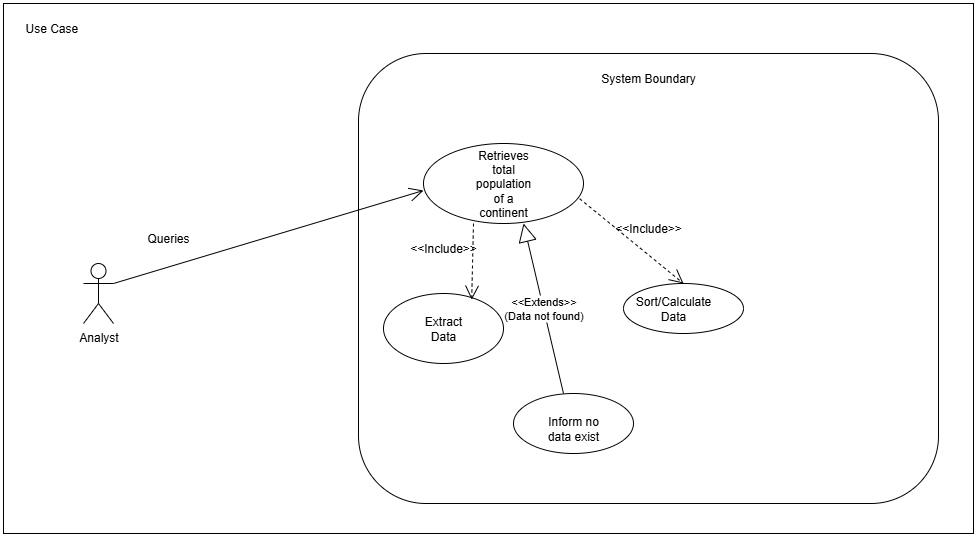

The diagram above was exported from draw.io. Its source (the exported page's mxGraphModel, read from the mxfile embedded in the PNG):
<mxGraphModel dx="1237" dy="505" grid="1" gridSize="10" guides="1" tooltips="1" connect="1" arrows="1" fold="1" page="1" pageScale="1" pageWidth="850" pageHeight="1100" math="0" shadow="0">
  <root>
    <mxCell id="0" />
    <mxCell id="1" parent="0" />
    <UserObject label="" id="0tQk4NOgZC_DxnEdNIET-1">
      <mxCell style="rounded=0;whiteSpace=wrap;html=1;" parent="1" vertex="1">
        <mxGeometry x="50" y="50" width="970" height="530" as="geometry" />
      </mxCell>
    </UserObject>
    <mxCell id="0tQk4NOgZC_DxnEdNIET-2" value="Use Case&amp;nbsp;" style="text;html=1;strokeColor=none;fillColor=none;align=center;verticalAlign=middle;whiteSpace=wrap;rounded=0;" parent="1" vertex="1">
      <mxGeometry x="70" y="60" width="60" height="30" as="geometry" />
    </mxCell>
    <mxCell id="0tQk4NOgZC_DxnEdNIET-3" value="" style="rounded=1;whiteSpace=wrap;html=1;" parent="1" vertex="1">
      <mxGeometry x="405" y="100" width="580" height="450" as="geometry" />
    </mxCell>
    <mxCell id="0tQk4NOgZC_DxnEdNIET-4" value="System Boundary" style="text;html=1;strokeColor=none;fillColor=none;align=center;verticalAlign=middle;whiteSpace=wrap;rounded=0;" parent="1" vertex="1">
      <mxGeometry x="490" y="110" width="410" height="30" as="geometry" />
    </mxCell>
    <mxCell id="0tQk4NOgZC_DxnEdNIET-5" value="" style="ellipse;whiteSpace=wrap;html=1;" parent="1" vertex="1">
      <mxGeometry x="470" y="190" width="160" height="80" as="geometry" />
    </mxCell>
    <mxCell id="0tQk4NOgZC_DxnEdNIET-7" value="" style="ellipse;whiteSpace=wrap;html=1;" parent="1" vertex="1">
      <mxGeometry x="430" y="340" width="120" height="70" as="geometry" />
    </mxCell>
    <mxCell id="0tQk4NOgZC_DxnEdNIET-8" value="" style="ellipse;whiteSpace=wrap;html=1;" parent="1" vertex="1">
      <mxGeometry x="670" y="330" width="120" height="50" as="geometry" />
    </mxCell>
    <mxCell id="0tQk4NOgZC_DxnEdNIET-9" value="" style="ellipse;whiteSpace=wrap;html=1;" parent="1" vertex="1">
      <mxGeometry x="560" y="440" width="120" height="60" as="geometry" />
    </mxCell>
    <mxCell id="0tQk4NOgZC_DxnEdNIET-11" value="Analyst" style="shape=umlActor;verticalLabelPosition=bottom;verticalAlign=top;html=1;outlineConnect=0;" parent="1" vertex="1">
      <mxGeometry x="130" y="310" width="30" height="60" as="geometry" />
    </mxCell>
    <mxCell id="0tQk4NOgZC_DxnEdNIET-12" value="Queries" style="text;html=1;strokeColor=none;fillColor=none;align=center;verticalAlign=middle;whiteSpace=wrap;rounded=0;" parent="1" vertex="1">
      <mxGeometry x="170" y="270" width="90" height="30" as="geometry" />
    </mxCell>
    <mxCell id="0tQk4NOgZC_DxnEdNIET-22" value="&amp;lt;&amp;lt;Include&amp;gt;&amp;gt;" style="text;html=1;strokeColor=none;fillColor=none;align=center;verticalAlign=middle;whiteSpace=wrap;rounded=0;" parent="1" vertex="1">
      <mxGeometry x="460" y="280" width="60" height="30" as="geometry" />
    </mxCell>
    <mxCell id="0tQk4NOgZC_DxnEdNIET-23" value="&amp;lt;&amp;lt;Include&amp;gt;&amp;gt;" style="text;html=1;strokeColor=none;fillColor=none;align=center;verticalAlign=middle;whiteSpace=wrap;rounded=0;" parent="1" vertex="1">
      <mxGeometry x="665" y="260" width="60" height="30" as="geometry" />
    </mxCell>
    <mxCell id="0tQk4NOgZC_DxnEdNIET-25" value="Extract Data" style="text;html=1;strokeColor=none;fillColor=none;align=center;verticalAlign=middle;whiteSpace=wrap;rounded=0;" parent="1" vertex="1">
      <mxGeometry x="460" y="360" width="60" height="30" as="geometry" />
    </mxCell>
    <mxCell id="0tQk4NOgZC_DxnEdNIET-26" value="Retrieves total population of a continent" style="text;html=1;strokeColor=none;fillColor=none;align=center;verticalAlign=middle;whiteSpace=wrap;rounded=0;" parent="1" vertex="1">
      <mxGeometry x="520" y="215" width="60" height="30" as="geometry" />
    </mxCell>
    <mxCell id="0tQk4NOgZC_DxnEdNIET-27" value="Inform no data exist" style="text;html=1;strokeColor=none;fillColor=none;align=center;verticalAlign=middle;whiteSpace=wrap;rounded=0;" parent="1" vertex="1">
      <mxGeometry x="590" y="460" width="60" height="30" as="geometry" />
    </mxCell>
    <mxCell id="0tQk4NOgZC_DxnEdNIET-28" value="Sort/Calculate Data" style="text;html=1;strokeColor=none;fillColor=none;align=center;verticalAlign=middle;whiteSpace=wrap;rounded=0;" parent="1" vertex="1">
      <mxGeometry x="690" y="340" width="60" height="30" as="geometry" />
    </mxCell>
    <mxCell id="0tQk4NOgZC_DxnEdNIET-33" value="" style="endArrow=open;endSize=12;dashed=1;html=1;rounded=0;entryX=0.5;entryY=0;entryDx=0;entryDy=0;exitX=0.976;exitY=0.69;exitDx=0;exitDy=0;exitPerimeter=0;" parent="1" source="0tQk4NOgZC_DxnEdNIET-5" target="0tQk4NOgZC_DxnEdNIET-8" edge="1">
      <mxGeometry width="160" relative="1" as="geometry">
        <mxPoint x="640" y="239" as="sourcePoint" />
        <mxPoint x="808" y="239" as="targetPoint" />
      </mxGeometry>
    </mxCell>
    <mxCell id="0tQk4NOgZC_DxnEdNIET-39" value="" style="endArrow=open;endSize=12;dashed=1;html=1;rounded=0;entryX=0.735;entryY=0.089;entryDx=0;entryDy=0;entryPerimeter=0;" parent="1" target="0tQk4NOgZC_DxnEdNIET-7" edge="1">
      <mxGeometry width="160" relative="1" as="geometry">
        <mxPoint x="520" y="270" as="sourcePoint" />
        <mxPoint x="510" y="360" as="targetPoint" />
      </mxGeometry>
    </mxCell>
    <mxCell id="0tQk4NOgZC_DxnEdNIET-45" value="&amp;lt;&amp;lt;Extends&amp;gt;&amp;gt;&lt;div&gt;(Data not found)&lt;/div&gt;" style="endArrow=block;endSize=16;endFill=0;html=1;rounded=0;" parent="1" edge="1">
      <mxGeometry width="160" relative="1" as="geometry">
        <mxPoint x="610" y="440" as="sourcePoint" />
        <mxPoint x="570" y="270" as="targetPoint" />
        <Array as="points">
          <mxPoint x="610" y="440" />
        </Array>
      </mxGeometry>
    </mxCell>
    <mxCell id="0tQk4NOgZC_DxnEdNIET-47" value="" style="endArrow=open;endFill=1;endSize=12;html=1;rounded=0;exitX=1;exitY=0.3333333333333333;exitDx=0;exitDy=0;exitPerimeter=0;" parent="1" source="0tQk4NOgZC_DxnEdNIET-11" edge="1">
      <mxGeometry width="160" relative="1" as="geometry">
        <mxPoint x="350" y="360" as="sourcePoint" />
        <mxPoint x="470" y="237" as="targetPoint" />
      </mxGeometry>
    </mxCell>
  </root>
</mxGraphModel>